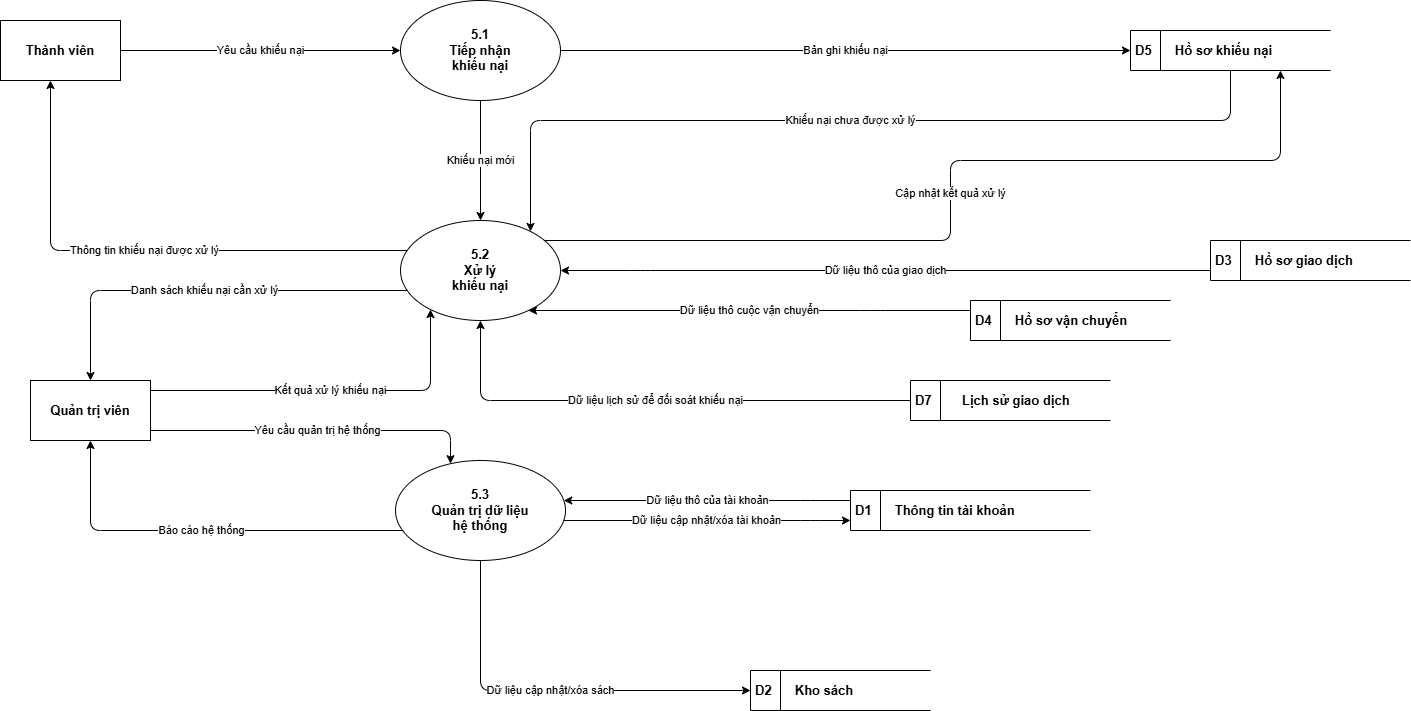

The diagram above was exported from draw.io. Its source (the exported page's mxGraphModel, read from the mxfile embedded in the PNG):
<mxGraphModel dx="2721" dy="1149" grid="1" gridSize="10" guides="1" tooltips="1" connect="1" arrows="1" fold="1" page="1" pageScale="1" pageWidth="827" pageHeight="1169" math="0" shadow="0">
  <root>
    <mxCell id="0" />
    <mxCell id="1" parent="0" />
    <mxCell id="tv" parent="1" style="rounded=0;whiteSpace=wrap;html=1;fillColor=#ffffff;strokeColor=#000000;fontStyle=1;fontSize=13;fontFamily=Helvetica;" value="Thành viên" vertex="1">
      <mxGeometry height="60" width="120" x="-100" y="50" as="geometry" />
    </mxCell>
    <mxCell id="qtv" parent="1" style="rounded=0;whiteSpace=wrap;html=1;fillColor=#ffffff;strokeColor=#000000;fontStyle=1;fontSize=13;fontFamily=Helvetica;" value="Quản trị viên" vertex="1">
      <mxGeometry height="60" width="120" x="-70" y="410" as="geometry" />
    </mxCell>
    <mxCell id="p5_1" parent="1" style="ellipse;whiteSpace=wrap;html=1;fillColor=#ffffff;strokeColor=#000000;fontSize=13;fontStyle=1;fontFamily=Helvetica;" value="5.1&#10;Tiếp nhận&#10;khiếu nại" vertex="1">
      <mxGeometry height="100" width="160" x="300" y="30" as="geometry" />
    </mxCell>
    <mxCell id="p5_2" parent="1" style="ellipse;whiteSpace=wrap;html=1;fillColor=#ffffff;strokeColor=#000000;fontSize=13;fontStyle=1;fontFamily=Helvetica;" value="5.2&#10;Xử lý&#10;khiếu nại" vertex="1">
      <mxGeometry height="100" width="160" x="300" y="250" as="geometry" />
    </mxCell>
    <mxCell id="p5_3" parent="1" style="ellipse;whiteSpace=wrap;html=1;fillColor=#ffffff;strokeColor=#000000;fontSize=13;fontStyle=1;fontFamily=Helvetica;" value="5.3&#10;Quản trị dữ liệu&#10;hệ thống" vertex="1">
      <mxGeometry height="100" width="170" x="295" y="490" as="geometry" />
    </mxCell>
    <mxCell id="d5" parent="1" style="html=1;dashed=0;whiteSpace=wrap;shape=mxgraph.dfd.dataStoreID;align=left;spacingLeft=3;points=[[0,0],[0.5,0],[1,0],[0,0.5],[1,0.5],[0,1],[0.5,1],[1,1]];fontSize=13;fontStyle=1;fontFamily=Helvetica;" value="D5&amp;nbsp;&lt;span style=&quot;white-space: pre;&quot;&gt;&#09;&lt;/span&gt;&amp;nbsp;&amp;nbsp;   Hồ sơ khiếu nại" vertex="1">
      <mxGeometry height="40" width="200" x="1030" y="60" as="geometry" />
    </mxCell>
    <mxCell id="d3" parent="1" style="html=1;dashed=0;whiteSpace=wrap;shape=mxgraph.dfd.dataStoreID;align=left;spacingLeft=3;points=[[0,0],[0.5,0],[1,0],[0,0.5],[1,0.5],[0,1],[0.5,1],[1,1]];fontSize=13;fontStyle=1;fontFamily=Helvetica;" value="D3 &lt;span style=&quot;white-space: pre;&quot;&gt;&#09;&lt;/span&gt;&amp;nbsp;&amp;nbsp;   Hồ sơ giao dịch" vertex="1">
      <mxGeometry height="40" width="200" x="1110" y="270" as="geometry" />
    </mxCell>
    <mxCell id="d4_store" parent="1" style="html=1;dashed=0;whiteSpace=wrap;shape=mxgraph.dfd.dataStoreID;align=left;spacingLeft=3;points=[[0,0],[0.5,0],[1,0],[0,0.5],[1,0.5],[0,1],[0.5,1],[1,1]];fontSize=13;fontStyle=1;fontFamily=Helvetica;" value="D4&amp;nbsp;&lt;span style=&quot;white-space: pre;&quot;&gt;&#09;&lt;/span&gt;&amp;nbsp; &amp;nbsp;Hồ sơ vận chuyển" vertex="1">
      <mxGeometry height="40" width="200" x="870" y="330" as="geometry" />
    </mxCell>
    <mxCell id="d7" parent="1" style="html=1;dashed=0;whiteSpace=wrap;shape=mxgraph.dfd.dataStoreID;align=left;spacingLeft=3;points=[[0,0],[0.5,0],[1,0],[0,0.5],[1,0.5],[0,1],[0.5,1],[1,1]];fontSize=13;fontStyle=1;fontFamily=Helvetica;" value="D7&amp;nbsp;&lt;span style=&quot;white-space: pre;&quot;&gt;&#09;&lt;/span&gt;&amp;nbsp; &amp;nbsp; &amp;nbsp;Lịch sử giao dịch" vertex="1">
      <mxGeometry height="40" width="200" x="810" y="410" as="geometry" />
    </mxCell>
    <mxCell id="d1" parent="1" style="html=1;dashed=0;whiteSpace=wrap;shape=mxgraph.dfd.dataStoreID;align=left;spacingLeft=3;points=[[0,0],[0.5,0],[1,0],[0,0.5],[1,0.5],[0,1],[0.5,1],[1,1]];fontSize=13;fontStyle=1;fontFamily=Helvetica;" value="D1 &lt;span style=&quot;white-space: pre;&quot;&gt;&#09;&lt;/span&gt;&amp;nbsp;&amp;nbsp;&amp;nbsp;Thông tin tài khoản" vertex="1">
      <mxGeometry height="40" width="240" x="750" y="520" as="geometry" />
    </mxCell>
    <mxCell id="d2" parent="1" style="html=1;dashed=0;whiteSpace=wrap;shape=mxgraph.dfd.dataStoreID;align=left;spacingLeft=3;points=[[0,0],[0.5,0],[1,0],[0,0.5],[1,0.5],[0,1],[0.5,1],[1,1]];fontSize=13;fontStyle=1;fontFamily=Helvetica;" value="D2 &lt;span style=&quot;white-space: pre;&quot;&gt;&#09;&lt;/span&gt;&amp;nbsp;&amp;nbsp;   Kho sách" vertex="1">
      <mxGeometry height="40" width="180" x="650" y="700" as="geometry" />
    </mxCell>
    <mxCell id="f1" edge="1" parent="1" source="tv" style="edgeStyle=orthogonalEdgeStyle;rounded=1;html=1;fontSize=11;fontFamily=Helvetica;" target="p5_1" value="Yêu cầu khiếu nại">
      <mxGeometry relative="1" as="geometry" />
    </mxCell>
    <mxCell id="f2" edge="1" parent="1" source="p5_1" style="edgeStyle=orthogonalEdgeStyle;rounded=1;html=1;fontSize=11;fontFamily=Helvetica;" target="d5" value="Bản ghi khiếu nại">
      <mxGeometry relative="1" as="geometry">
        <Array as="points">
          <mxPoint x="1130" y="65" />
        </Array>
      </mxGeometry>
    </mxCell>
    <mxCell id="f3" edge="1" parent="1" source="d5" style="edgeStyle=orthogonalEdgeStyle;rounded=1;html=1;fontSize=11;fontFamily=Helvetica;" target="p5_2" value="Khiếu nại chưa được xử lý">
      <mxGeometry relative="1" as="geometry">
        <Array as="points">
          <mxPoint x="1130" y="150" />
          <mxPoint x="430" y="150" />
        </Array>
      </mxGeometry>
    </mxCell>
    <mxCell id="f4" edge="1" parent="1" source="p5_2" style="edgeStyle=orthogonalEdgeStyle;rounded=1;html=1;fontSize=11;fontFamily=Helvetica;entryX=0.75;entryY=1;entryDx=0;entryDy=0;" target="d5" value="Cập nhật kết quả xử lý">
      <mxGeometry relative="1" as="geometry">
        <Array as="points">
          <mxPoint x="850" y="270" />
          <mxPoint x="850" y="190" />
          <mxPoint x="1180" y="190" />
        </Array>
      </mxGeometry>
    </mxCell>
    <mxCell id="f5" edge="1" parent="1" source="d3" style="edgeStyle=orthogonalEdgeStyle;rounded=1;html=1;fontSize=11;fontFamily=Helvetica;" target="p5_2" value="Dữ liệu thô của giao dịch">
      <mxGeometry relative="1" as="geometry">
        <Array as="points">
          <mxPoint x="540" y="300" />
          <mxPoint x="540" y="300" />
        </Array>
      </mxGeometry>
    </mxCell>
    <mxCell id="f6" edge="1" parent="1" source="d4_store" style="edgeStyle=orthogonalEdgeStyle;rounded=1;html=1;fontSize=11;fontFamily=Helvetica;" target="p5_2" value="Dữ liệu thô cuộc vận chuyển">
      <mxGeometry relative="1" as="geometry">
        <Array as="points">
          <mxPoint x="770" y="340" />
          <mxPoint x="770" y="340" />
        </Array>
      </mxGeometry>
    </mxCell>
    <mxCell id="f7" edge="1" parent="1" source="d7" style="edgeStyle=orthogonalEdgeStyle;rounded=1;html=1;fontSize=11;fontFamily=Helvetica;" target="p5_2" value="Dữ liệu lịch sử để đối soát khiếu nại">
      <mxGeometry relative="1" as="geometry">
        <Array as="points">
          <mxPoint x="380" y="430" />
        </Array>
      </mxGeometry>
    </mxCell>
    <mxCell id="f8" edge="1" parent="1" source="qtv" style="edgeStyle=orthogonalEdgeStyle;rounded=1;html=1;fontSize=11;fontFamily=Helvetica;" target="p5_2" value="Kết quả xử lý khiếu nại">
      <mxGeometry relative="1" as="geometry">
        <Array as="points">
          <mxPoint x="330" y="420" />
        </Array>
      </mxGeometry>
    </mxCell>
    <mxCell id="f9" edge="1" parent="1" source="p5_2" style="edgeStyle=orthogonalEdgeStyle;rounded=1;html=1;fontSize=11;fontFamily=Helvetica;" target="qtv" value="Danh sách khiếu nại cần xử lý">
      <mxGeometry relative="1" as="geometry">
        <Array as="points">
          <mxPoint x="-10" y="320" />
        </Array>
      </mxGeometry>
    </mxCell>
    <mxCell id="f10" edge="1" parent="1" source="p5_2" style="edgeStyle=orthogonalEdgeStyle;rounded=1;html=1;fontSize=11;fontFamily=Helvetica;" target="tv" value="Thông tin khiếu nại được xử lý">
      <mxGeometry relative="1" as="geometry">
        <Array as="points">
          <mxPoint x="-50" y="280" />
        </Array>
      </mxGeometry>
    </mxCell>
    <mxCell id="f11" edge="1" parent="1" source="qtv" style="edgeStyle=orthogonalEdgeStyle;rounded=1;html=1;fontSize=11;fontFamily=Helvetica;" target="p5_3" value="Yêu cầu quản trị hệ thống">
      <mxGeometry relative="1" as="geometry">
        <Array as="points">
          <mxPoint x="350" y="460" />
        </Array>
      </mxGeometry>
    </mxCell>
    <mxCell id="f12" edge="1" parent="1" source="p5_3" style="edgeStyle=orthogonalEdgeStyle;rounded=1;html=1;fontSize=11;fontFamily=Helvetica;" target="qtv" value="Báo cáo hệ thống">
      <mxGeometry relative="1" as="geometry">
        <Array as="points">
          <mxPoint x="-10" y="560" />
        </Array>
      </mxGeometry>
    </mxCell>
    <mxCell id="f13" edge="1" parent="1" source="d1" style="edgeStyle=orthogonalEdgeStyle;rounded=1;html=1;fontSize=11;fontFamily=Helvetica;" target="p5_3" value="Dữ liệu thô của tài khoản">
      <mxGeometry relative="1" as="geometry">
        <Array as="points">
          <mxPoint x="710" y="530" />
          <mxPoint x="710" y="530" />
        </Array>
      </mxGeometry>
    </mxCell>
    <mxCell id="f14" edge="1" parent="1" source="p5_3" style="edgeStyle=orthogonalEdgeStyle;rounded=1;html=1;fontSize=11;fontFamily=Helvetica;" target="d1" value="Dữ liệu cập nhật/xóa tài khoản">
      <mxGeometry relative="1" as="geometry">
        <Array as="points">
          <mxPoint x="710" y="550" />
          <mxPoint x="710" y="550" />
        </Array>
      </mxGeometry>
    </mxCell>
    <mxCell id="f15" edge="1" parent="1" source="p5_3" style="edgeStyle=orthogonalEdgeStyle;rounded=1;html=1;fontSize=11;fontFamily=Helvetica;" target="d2" value="Dữ liệu cập nhật/xóa sách">
      <mxGeometry relative="1" as="geometry">
        <Array as="points">
          <mxPoint x="380" y="720" />
        </Array>
      </mxGeometry>
    </mxCell>
    <mxCell id="f16" edge="1" parent="1" source="p5_1" style="edgeStyle=orthogonalEdgeStyle;rounded=1;html=1;fontSize=11;fontFamily=Helvetica;" target="p5_2" value="Khiếu nại mới">
      <mxGeometry relative="1" as="geometry" />
    </mxCell>
  </root>
</mxGraphModel>